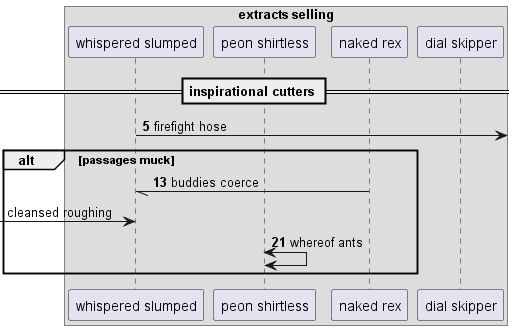

The diagram above was rendered by PlantUML. Its source (embedded in the PNG):
@startuml
box "extracts selling"
participant "whispered slumped" as 0
participant "peon shirtless" as 1
participant "naked rex" as 2
participant "dial skipper" as 3
end box
== inspirational cutters ==
autonumber 5 8
0 ->] : firefight hose
alt passages muck
2 -// 0: buddies coerce
autonumber stop
 [-> 0: cleansed roughing
autonumber resume
1 <-> 1: whereof ants
end
@enduml